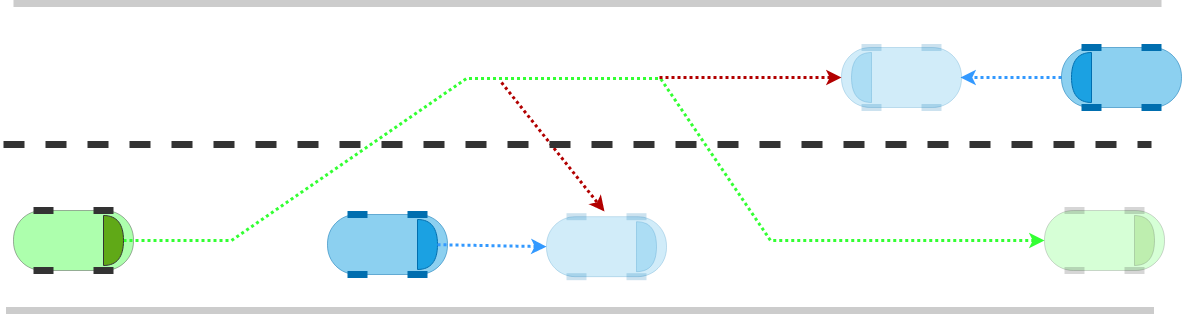

The diagram above was exported from draw.io. Its source (the exported page's mxGraphModel, read from the mxfile embedded in the PNG):
<mxGraphModel dx="1916" dy="1149" grid="0" gridSize="10" guides="1" tooltips="1" connect="1" arrows="1" fold="1" page="1" pageScale="1.5" pageWidth="1169" pageHeight="826" background="#ffffff" math="0" shadow="0">
  <root>
    <mxCell id="0" />
    <mxCell id="1" parent="0" />
    <mxCell id="2" style="edgeStyle=none;rounded=0;orthogonalLoop=1;jettySize=auto;html=1;strokeWidth=3;dashed=1;dashPattern=1 1;strokeColor=#33FF33;fontFamily=Courier New;fontColor=#4D4D4D;" edge="1" source="11" target="45" parent="1">
      <mxGeometry relative="1" as="geometry">
        <Array as="points">
          <mxPoint x="3375" y="680" />
          <mxPoint x="3610" y="518" />
          <mxPoint x="3804" y="518" />
          <mxPoint x="3914" y="680" />
        </Array>
      </mxGeometry>
    </mxCell>
    <mxCell id="3" style="edgeStyle=none;rounded=0;orthogonalLoop=1;jettySize=auto;html=1;dashed=1;strokeWidth=3;dashPattern=1 1;strokeColor=#3399FF;exitX=1;exitY=0.5;exitDx=0;exitDy=0;fontFamily=Courier New;fontColor=#4D4D4D;" edge="1" source="17" parent="1">
      <mxGeometry relative="1" as="geometry">
        <mxPoint x="4104" y="516.9999999999998" as="targetPoint" />
        <Array as="points" />
      </mxGeometry>
    </mxCell>
    <mxCell id="4" value="" style="endArrow=classic;html=1;dashed=1;dashPattern=1 1;strokeWidth=3;fontSize=18;strokeColor=#B20000;fillColor=#e51400;fontFamily=Courier New;fontColor=#4D4D4D;entryX=1;entryY=0.5;entryDx=0;entryDy=0;" edge="1" target="24" parent="1">
      <mxGeometry width="50" height="50" relative="1" as="geometry">
        <mxPoint x="3803" y="516.9999999999998" as="sourcePoint" />
        <mxPoint x="3490" y="336.0000000000002" as="targetPoint" />
      </mxGeometry>
    </mxCell>
    <mxCell id="5" value="" style="endArrow=classic;html=1;dashed=1;dashPattern=1 1;strokeWidth=3;fontSize=18;strokeColor=#B20000;fillColor=#e51400;fontFamily=Courier New;fontColor=#4D4D4D;" edge="1" parent="1">
      <mxGeometry width="50" height="50" relative="1" as="geometry">
        <mxPoint x="3645" y="521.9999999999998" as="sourcePoint" />
        <mxPoint x="3748" y="651.0000000000002" as="targetPoint" />
      </mxGeometry>
    </mxCell>
    <mxCell id="6" value="" style="endArrow=none;dashed=1;html=1;strokeColor=#333333;strokeWidth=7;fontFamily=Courier New;fontColor=#4D4D4D;" edge="1" parent="1">
      <mxGeometry width="50" height="50" relative="1" as="geometry">
        <mxPoint x="3147" y="584" as="sourcePoint" />
        <mxPoint x="4295" y="584" as="targetPoint" />
        <Array as="points" />
      </mxGeometry>
    </mxCell>
    <mxCell id="7" value="" style="endArrow=none;html=1;strokeWidth=7;fontFamily=Courier New;fontColor=#4D4D4D;strokeColor=#CCCCCC;" edge="1" parent="1">
      <mxGeometry width="50" height="50" relative="1" as="geometry">
        <mxPoint x="3157" y="443" as="sourcePoint" />
        <mxPoint x="4305" y="443" as="targetPoint" />
        <Array as="points" />
      </mxGeometry>
    </mxCell>
    <mxCell id="8" value="" style="endArrow=none;html=1;strokeWidth=7;fontFamily=Courier New;fontColor=#4D4D4D;strokeColor=#CCCCCC;" edge="1" parent="1">
      <mxGeometry width="50" height="50" relative="1" as="geometry">
        <mxPoint x="3149.5" y="749.9999999999998" as="sourcePoint" />
        <mxPoint x="4297.5" y="749.9999999999998" as="targetPoint" />
        <Array as="points" />
      </mxGeometry>
    </mxCell>
    <mxCell id="9" value="" style="group" vertex="1" connectable="0" parent="1">
      <mxGeometry x="3157" y="650" width="120" height="60.00000000000006" as="geometry" />
    </mxCell>
    <mxCell id="10" value="" style="rounded=1;whiteSpace=wrap;html=1;arcSize=48;strokeColor=#333333;fillColor=#33FF33;opacity=40;fontFamily=Courier New;fontColor=#4D4D4D;" vertex="1" parent="9">
      <mxGeometry y="5.684341886080802e-14" width="120" height="60" as="geometry" />
    </mxCell>
    <mxCell id="11" value="" style="shape=or;whiteSpace=wrap;html=1;rounded=1;fillColor=#60a917;strokeColor=#333333;fontFamily=Courier New;fontColor=#4D4D4D;" vertex="1" parent="9">
      <mxGeometry x="90" y="5.000000000000057" width="20" height="50" as="geometry" />
    </mxCell>
    <mxCell id="12" value="" style="endArrow=none;html=1;strokeWidth=7;fillColor=#60a917;strokeColor=#333333;fontFamily=Courier New;fontColor=#4D4D4D;" edge="1" parent="9">
      <mxGeometry width="50" height="50" relative="1" as="geometry">
        <mxPoint x="20" as="sourcePoint" />
        <mxPoint x="40" as="targetPoint" />
      </mxGeometry>
    </mxCell>
    <mxCell id="13" value="" style="endArrow=none;html=1;strokeWidth=7;fillColor=#60a917;strokeColor=#333333;fontFamily=Courier New;fontColor=#4D4D4D;" edge="1" parent="9">
      <mxGeometry width="50" height="50" relative="1" as="geometry">
        <mxPoint x="80" as="sourcePoint" />
        <mxPoint x="100" as="targetPoint" />
      </mxGeometry>
    </mxCell>
    <mxCell id="14" value="" style="endArrow=none;html=1;strokeWidth=7;fillColor=#60a917;strokeColor=#333333;fontFamily=Courier New;fontColor=#4D4D4D;" edge="1" parent="9">
      <mxGeometry width="50" height="50" relative="1" as="geometry">
        <mxPoint x="20" y="60" as="sourcePoint" />
        <mxPoint x="40" y="60" as="targetPoint" />
      </mxGeometry>
    </mxCell>
    <mxCell id="15" value="" style="endArrow=none;html=1;strokeWidth=7;fillColor=#60a917;strokeColor=#333333;fontFamily=Courier New;fontColor=#4D4D4D;" edge="1" parent="9">
      <mxGeometry width="50" height="50" relative="1" as="geometry">
        <mxPoint x="80" y="60" as="sourcePoint" />
        <mxPoint x="100" y="60" as="targetPoint" />
      </mxGeometry>
    </mxCell>
    <mxCell id="16" value="" style="group;direction=west;rotation=-180;" vertex="1" connectable="0" parent="1">
      <mxGeometry x="4205" y="487" width="120" height="60" as="geometry" />
    </mxCell>
    <mxCell id="17" value="" style="rounded=1;whiteSpace=wrap;html=1;arcSize=48;strokeColor=#006EAF;fillColor=#1ba1e2;opacity=50;fontFamily=Courier New;fontColor=#4D4D4D;rotation=-180;" vertex="1" parent="16">
      <mxGeometry width="120" height="60" as="geometry" />
    </mxCell>
    <mxCell id="18" value="" style="shape=or;whiteSpace=wrap;html=1;rounded=1;fillColor=#1ba1e2;strokeColor=#006EAF;fontFamily=Courier New;fontColor=#4D4D4D;rotation=-180;" vertex="1" parent="16">
      <mxGeometry x="10" y="5" width="20" height="50" as="geometry" />
    </mxCell>
    <mxCell id="19" value="" style="endArrow=none;html=1;strokeWidth=7;fillColor=#1ba1e2;strokeColor=#006EAF;fontFamily=Courier New;fontColor=#4D4D4D;" edge="1" parent="16">
      <mxGeometry width="50" height="50" relative="1" as="geometry">
        <mxPoint x="100" y="60" as="sourcePoint" />
        <mxPoint x="80" y="60" as="targetPoint" />
      </mxGeometry>
    </mxCell>
    <mxCell id="20" value="" style="endArrow=none;html=1;strokeWidth=7;fillColor=#1ba1e2;strokeColor=#006EAF;fontFamily=Courier New;fontColor=#4D4D4D;" edge="1" parent="16">
      <mxGeometry width="50" height="50" relative="1" as="geometry">
        <mxPoint x="40" y="60" as="sourcePoint" />
        <mxPoint x="20" y="60" as="targetPoint" />
      </mxGeometry>
    </mxCell>
    <mxCell id="21" value="" style="endArrow=none;html=1;strokeWidth=7;fillColor=#1ba1e2;strokeColor=#006EAF;fontFamily=Courier New;fontColor=#4D4D4D;" edge="1" parent="16">
      <mxGeometry width="50" height="50" relative="1" as="geometry">
        <mxPoint x="100" as="sourcePoint" />
        <mxPoint x="80" as="targetPoint" />
      </mxGeometry>
    </mxCell>
    <mxCell id="22" value="" style="endArrow=none;html=1;strokeWidth=7;fillColor=#1ba1e2;strokeColor=#006EAF;fontFamily=Courier New;fontColor=#4D4D4D;" edge="1" parent="16">
      <mxGeometry width="50" height="50" relative="1" as="geometry">
        <mxPoint x="40" as="sourcePoint" />
        <mxPoint x="20" as="targetPoint" />
      </mxGeometry>
    </mxCell>
    <mxCell id="23" value="" style="group;rotation=-180;" vertex="1" connectable="0" parent="1">
      <mxGeometry x="3985" y="487" width="120" height="60" as="geometry" />
    </mxCell>
    <mxCell id="24" value="" style="rounded=1;whiteSpace=wrap;html=1;arcSize=48;strokeColor=#006EAF;fillColor=#1ba1e2;opacity=20;fontFamily=Courier New;fontColor=#4D4D4D;rotation=-180;" vertex="1" parent="23">
      <mxGeometry width="120" height="60" as="geometry" />
    </mxCell>
    <mxCell id="25" value="" style="shape=or;whiteSpace=wrap;html=1;rounded=1;fillColor=#1ba1e2;strokeColor=#006EAF;opacity=20;fontFamily=Courier New;fontColor=#4D4D4D;rotation=-180;" vertex="1" parent="23">
      <mxGeometry x="10" y="5" width="20" height="50" as="geometry" />
    </mxCell>
    <mxCell id="26" value="" style="endArrow=none;html=1;strokeWidth=7;fillColor=#1ba1e2;strokeColor=#006EAF;opacity=20;fontFamily=Courier New;fontColor=#4D4D4D;" edge="1" parent="23">
      <mxGeometry width="50" height="50" relative="1" as="geometry">
        <mxPoint x="100" y="60" as="sourcePoint" />
        <mxPoint x="80" y="60" as="targetPoint" />
      </mxGeometry>
    </mxCell>
    <mxCell id="27" value="" style="endArrow=none;html=1;strokeWidth=7;fillColor=#1ba1e2;strokeColor=#006EAF;opacity=20;fontFamily=Courier New;fontColor=#4D4D4D;" edge="1" parent="23">
      <mxGeometry width="50" height="50" relative="1" as="geometry">
        <mxPoint x="40" y="60" as="sourcePoint" />
        <mxPoint x="20" y="60" as="targetPoint" />
      </mxGeometry>
    </mxCell>
    <mxCell id="28" value="" style="endArrow=none;html=1;strokeWidth=7;fillColor=#1ba1e2;strokeColor=#006EAF;opacity=20;fontFamily=Courier New;fontColor=#4D4D4D;" edge="1" parent="23">
      <mxGeometry width="50" height="50" relative="1" as="geometry">
        <mxPoint x="100" as="sourcePoint" />
        <mxPoint x="80" as="targetPoint" />
      </mxGeometry>
    </mxCell>
    <mxCell id="29" value="" style="endArrow=none;html=1;strokeWidth=7;fillColor=#1ba1e2;strokeColor=#006EAF;opacity=20;fontFamily=Courier New;fontColor=#4D4D4D;" edge="1" parent="23">
      <mxGeometry width="50" height="50" relative="1" as="geometry">
        <mxPoint x="40" as="sourcePoint" />
        <mxPoint x="20" as="targetPoint" />
      </mxGeometry>
    </mxCell>
    <mxCell id="30" value="" style="group" vertex="1" connectable="0" parent="1">
      <mxGeometry x="3471" y="653.9999999999999" width="339" height="62.17999999999995" as="geometry" />
    </mxCell>
    <mxCell id="31" value="" style="rounded=1;whiteSpace=wrap;html=1;arcSize=48;strokeColor=#006EAF;fillColor=#1ba1e2;opacity=50;fontFamily=Courier New;fontColor=#4D4D4D;" vertex="1" parent="30">
      <mxGeometry width="120" height="60" as="geometry" />
    </mxCell>
    <mxCell id="32" value="" style="shape=or;whiteSpace=wrap;html=1;rounded=1;fillColor=#1ba1e2;strokeColor=#006EAF;fontFamily=Courier New;fontColor=#4D4D4D;" vertex="1" parent="30">
      <mxGeometry x="90" y="5" width="20" height="50" as="geometry" />
    </mxCell>
    <mxCell id="33" value="" style="endArrow=none;html=1;strokeWidth=7;fillColor=#1ba1e2;strokeColor=#006EAF;fontFamily=Courier New;fontColor=#4D4D4D;" edge="1" parent="30">
      <mxGeometry width="50" height="50" relative="1" as="geometry">
        <mxPoint x="20" as="sourcePoint" />
        <mxPoint x="40" as="targetPoint" />
      </mxGeometry>
    </mxCell>
    <mxCell id="34" value="" style="endArrow=none;html=1;strokeWidth=7;fillColor=#1ba1e2;strokeColor=#006EAF;fontFamily=Courier New;fontColor=#4D4D4D;" edge="1" parent="30">
      <mxGeometry width="50" height="50" relative="1" as="geometry">
        <mxPoint x="80" as="sourcePoint" />
        <mxPoint x="100" as="targetPoint" />
      </mxGeometry>
    </mxCell>
    <mxCell id="35" value="" style="endArrow=none;html=1;strokeWidth=7;fillColor=#1ba1e2;strokeColor=#006EAF;fontFamily=Courier New;fontColor=#4D4D4D;" edge="1" parent="30">
      <mxGeometry width="50" height="50" relative="1" as="geometry">
        <mxPoint x="20" y="60" as="sourcePoint" />
        <mxPoint x="40" y="60" as="targetPoint" />
      </mxGeometry>
    </mxCell>
    <mxCell id="36" value="" style="endArrow=none;html=1;strokeWidth=7;fillColor=#1ba1e2;strokeColor=#006EAF;fontFamily=Courier New;fontColor=#4D4D4D;" edge="1" parent="30">
      <mxGeometry width="50" height="50" relative="1" as="geometry">
        <mxPoint x="80" y="60" as="sourcePoint" />
        <mxPoint x="100" y="60" as="targetPoint" />
      </mxGeometry>
    </mxCell>
    <mxCell id="37" value="" style="rounded=1;whiteSpace=wrap;html=1;arcSize=48;strokeColor=#006EAF;fillColor=#1ba1e2;opacity=20;fontFamily=Courier New;fontColor=#4D4D4D;" vertex="1" parent="30">
      <mxGeometry x="219" y="2.17999999999995" width="120" height="60" as="geometry" />
    </mxCell>
    <mxCell id="38" style="edgeStyle=none;rounded=0;orthogonalLoop=1;jettySize=auto;html=1;dashed=1;strokeWidth=3;dashPattern=1 1;strokeColor=#3399FF;entryX=0;entryY=0.5;entryDx=0;entryDy=0;fontFamily=Courier New;fontColor=#4D4D4D;" edge="1" parent="30" source="32" target="37">
      <mxGeometry relative="1" as="geometry">
        <mxPoint x="270" y="30.872173913043525" as="targetPoint" />
      </mxGeometry>
    </mxCell>
    <mxCell id="39" value="" style="shape=or;whiteSpace=wrap;html=1;rounded=1;fillColor=#1ba1e2;strokeColor=#006EAF;opacity=20;fontFamily=Courier New;fontColor=#4D4D4D;" vertex="1" parent="30">
      <mxGeometry x="309" y="7.17999999999995" width="20" height="50" as="geometry" />
    </mxCell>
    <mxCell id="40" value="" style="endArrow=none;html=1;strokeWidth=7;fillColor=#1ba1e2;strokeColor=#006EAF;opacity=20;fontFamily=Courier New;fontColor=#4D4D4D;" edge="1" parent="30">
      <mxGeometry width="50" height="50" relative="1" as="geometry">
        <mxPoint x="239" y="2.1799999999998363" as="sourcePoint" />
        <mxPoint x="259" y="2.1799999999998363" as="targetPoint" />
      </mxGeometry>
    </mxCell>
    <mxCell id="41" value="" style="endArrow=none;html=1;strokeWidth=7;fillColor=#1ba1e2;strokeColor=#006EAF;opacity=20;fontFamily=Courier New;fontColor=#4D4D4D;" edge="1" parent="30">
      <mxGeometry width="50" height="50" relative="1" as="geometry">
        <mxPoint x="299" y="2.1799999999998363" as="sourcePoint" />
        <mxPoint x="319" y="2.1799999999998363" as="targetPoint" />
      </mxGeometry>
    </mxCell>
    <mxCell id="42" value="" style="endArrow=none;html=1;strokeWidth=7;fillColor=#1ba1e2;strokeColor=#006EAF;opacity=20;fontFamily=Courier New;fontColor=#4D4D4D;" edge="1" parent="30">
      <mxGeometry width="50" height="50" relative="1" as="geometry">
        <mxPoint x="239" y="62.17999999999961" as="sourcePoint" />
        <mxPoint x="259" y="62.17999999999961" as="targetPoint" />
      </mxGeometry>
    </mxCell>
    <mxCell id="43" value="" style="endArrow=none;html=1;strokeWidth=7;fillColor=#1ba1e2;strokeColor=#006EAF;opacity=20;fontFamily=Courier New;fontColor=#4D4D4D;" edge="1" parent="30">
      <mxGeometry width="50" height="50" relative="1" as="geometry">
        <mxPoint x="299" y="62.17999999999961" as="sourcePoint" />
        <mxPoint x="319" y="62.17999999999961" as="targetPoint" />
      </mxGeometry>
    </mxCell>
    <mxCell id="44" value="" style="group" vertex="1" connectable="0" parent="1">
      <mxGeometry x="4188" y="649.9999999999999" width="120" height="60" as="geometry" />
    </mxCell>
    <mxCell id="45" value="" style="rounded=1;whiteSpace=wrap;html=1;arcSize=48;strokeColor=#333333;fillColor=#33FF33;opacity=20;fontFamily=Courier New;fontColor=#4D4D4D;" vertex="1" parent="44">
      <mxGeometry width="120" height="60" as="geometry" />
    </mxCell>
    <mxCell id="46" value="" style="shape=or;whiteSpace=wrap;html=1;rounded=1;fillColor=#60a917;strokeColor=#333333;opacity=20;fontFamily=Courier New;fontColor=#4D4D4D;" vertex="1" parent="44">
      <mxGeometry x="90" y="5" width="20" height="50" as="geometry" />
    </mxCell>
    <mxCell id="47" value="" style="endArrow=none;html=1;strokeWidth=7;fillColor=#60a917;strokeColor=#333333;opacity=20;fontFamily=Courier New;fontColor=#4D4D4D;" edge="1" parent="44">
      <mxGeometry width="50" height="50" relative="1" as="geometry">
        <mxPoint x="20" as="sourcePoint" />
        <mxPoint x="40" as="targetPoint" />
      </mxGeometry>
    </mxCell>
    <mxCell id="48" value="" style="endArrow=none;html=1;strokeWidth=7;fillColor=#60a917;strokeColor=#333333;opacity=20;fontFamily=Courier New;fontColor=#4D4D4D;" edge="1" parent="44">
      <mxGeometry width="50" height="50" relative="1" as="geometry">
        <mxPoint x="80" as="sourcePoint" />
        <mxPoint x="100" as="targetPoint" />
      </mxGeometry>
    </mxCell>
    <mxCell id="49" value="" style="endArrow=none;html=1;strokeWidth=7;fillColor=#60a917;strokeColor=#333333;opacity=20;fontFamily=Courier New;fontColor=#4D4D4D;" edge="1" parent="44">
      <mxGeometry width="50" height="50" relative="1" as="geometry">
        <mxPoint x="20" y="60" as="sourcePoint" />
        <mxPoint x="40" y="60" as="targetPoint" />
      </mxGeometry>
    </mxCell>
    <mxCell id="50" value="" style="endArrow=none;html=1;strokeWidth=7;fillColor=#60a917;strokeColor=#333333;opacity=20;fontFamily=Courier New;fontColor=#4D4D4D;" edge="1" parent="44">
      <mxGeometry width="50" height="50" relative="1" as="geometry">
        <mxPoint x="80" y="60" as="sourcePoint" />
        <mxPoint x="100" y="60" as="targetPoint" />
      </mxGeometry>
    </mxCell>
  </root>
</mxGraphModel>